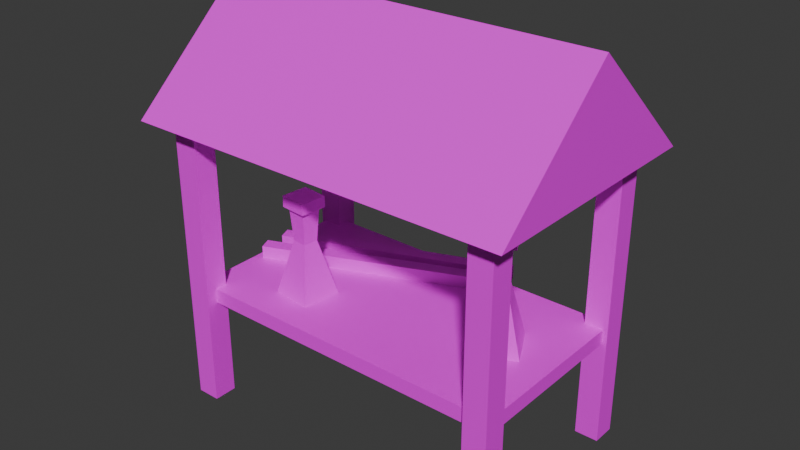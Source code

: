 # Source: market_stall.blend  (saved by Blender 4.3.34; exported with 4.5.12 LTS)
import bpy
from mathutils import Matrix  # noqa: F401  (used for matrix-valued properties, if any)

bpy.ops.wm.read_factory_settings(use_empty=True)
scene = bpy.context.scene
scene.name = 'Scene'

# ---- collections
col_collection = bpy.data.collections.new('Collection'); scene.collection.children.link(col_collection)

# ---- images (referenced by path relative to the original .blend; pixels are not part of the script)
import os
ASSET_DIR = os.environ.get("B2B_ASSET_DIR", "")  # directory of the original .blend (textures are referenced by path, not embedded)
HERE = os.path.dirname(os.path.abspath(__file__))  # packed textures are extracted next to this script under _unpacked/

def load_image(name, relpath, width, height, colorspace="sRGB"):
    """Load a texture the original file referenced (path relative to the .blend, or extracted next to this script)."""
    p = next((c for c in (os.path.join(HERE, relpath), os.path.join(ASSET_DIR, relpath)) if relpath and os.path.exists(c)), "")
    if p:
        img = bpy.data.images.load(p, check_existing=True)
        img.name = name
    else:  # same state as the original file: an image datablock whose file is absent (Cycles renders it pink)
        img = bpy.data.images.new(name, width, height)
        img.source = "FILE"
        img.filepath = "//" + (relpath or name)
    img.colorspace_settings.name = colorspace
    return img
img_color_palette_png = load_image('color-palette.png', 'color-palette.png', 1024, 1024, 'sRGB')

# ---- materials (node trees are filled in below, after node groups)
mat_material = bpy.data.materials.new('Material')
mat_material.alpha_threshold = 0.0
mat_material.roughness = 0.5
mat_material.line_color = (0.0, 0.0, 0.0, 1.0)

# ---- material node trees
mat_material.use_nodes = True; mat_material.node_tree.nodes.clear()
_N = mat_material.node_tree.nodes; _L = mat_material.node_tree.links
n0 = _N.new('ShaderNodeOutputMaterial'); n0.name = 'Material Output'; n0.location = (300, 300)
n1 = _N.new('ShaderNodeBsdfPrincipled'); n1.name = 'Principled BSDF'; n1.location = (10, 300)
n1.inputs[3].default_value = 1.45
n2 = _N.new('ShaderNodeTexImage'); n2.name = 'Image Texture'; n2.location = (-280, 260)
n2.image = img_color_palette_png
_L.new(n1.outputs[0], n0.inputs[0])
_L.new(n2.outputs[0], n1.inputs[0])
n0.is_active_output = True

# ---- world
world_world = bpy.data.worlds.new('World'); scene.world = world_world
world_world.use_nodes = True; world_world.node_tree.nodes.clear()
_N = world_world.node_tree.nodes; _L = world_world.node_tree.links
n0 = _N.new('ShaderNodeOutputWorld'); n0.name = 'World Output'; n0.location = (300, 300)
n1 = _N.new('ShaderNodeBackground'); n1.name = 'Background'; n1.location = (10, 300)
n1.inputs[0].default_value = (0.05088, 0.05088, 0.05088, 1.0)
_L.new(n1.outputs[0], n0.inputs[0])
n0.is_active_output = True
world_world.color = (0.05088, 0.05088, 0.05088)
world_world.sun_shadow_jitter_overblur = 0.0

# ---- meshes
me_plane = bpy.data.meshes.new('Plane')
me_plane.from_pydata([(-1.0, -1.0, 0.0), (1.0, -1.0, 0.0), (-1.0, 1.0, 0.0), (1.0, 1.0, 0.0), (-1.0, 0.0, 0.0), (0.0, -1.0, 0.0), (1.0, 0.0, 0.0), (0.0, 1.0, 0.0), (0.0, 0.0, 0.0), (-1.0, -0.5, 0.0), (0.5, -1.0, 0.0), (1.0, 0.5, 0.0), (-0.5, 1.0, 0.0), (-1.0, 0.5, 0.0), (-0.5, -1.0, 0.0), (1.0, -0.5, 0.0), (0.5, 1.0, 0.0), (0.0, 0.5, 0.0), (0.0, -0.5, 0.0), (-0.5, 0.0, 0.0), (0.5, 0.0, 0.0), (0.5, -0.5, 0.0), (-0.5, -0.5, 0.0), (-0.5, 0.5, 0.0), (0.5, 0.5, 0.0), (-1.0, 0.0, 0.9877), (1.0, 0.0, 0.9877), (0.0, 0.0, 0.9877), (-0.5, 0.0, 0.9877), (0.5, 0.0, 0.9877), (0.75, -1.0, 0.0), (-0.75, 1.0, 0.0), (-0.25, -1.0, 0.0), (0.25, 1.0, 0.0), (0.25, -1.0, 0.0), (-0.25, 1.0, 0.0), (-0.75, -1.0, 0.0), (0.75, 1.0, 0.0), (-0.75, 0.0, 0.9877), (0.25, 0.0, 0.9877), (-0.25, 0.0, 0.9877), (0.75, 0.0, 0.9877), (1.0, 0.5, 0.4938), (0.5, 0.5, 0.4938), (0.0, 0.5, 0.4938), (-1.0, 0.5, 0.4938), (-0.5, 0.5, 0.4938), (-1.0, -0.5, 0.4938), (-0.5, -0.5, 0.4938), (0.0, -0.5, 0.4938), (0.5, -0.5, 0.4938), (1.0, -0.5, 0.4938), (0.75, -0.5, 0.4938), (0.25, -0.5, 0.4938), (-0.25, -0.5, 0.4938), (-0.75, -0.5, 0.4938), (-0.75, 0.5, 0.4938), (-0.25, 0.5, 0.4938), (0.25, 0.5, 0.4938), (0.75, 0.5, 0.4938)], [], [(24, 11, 3, 37, 16), (23, 17, 7, 35, 12), (22, 18, 8, 19), (21, 15, 6, 20), (18, 21, 20, 8), (5, 34, 10, 21, 18), (10, 30, 1, 15, 21), (9, 22, 19, 4), (0, 36, 14, 22, 9), (14, 32, 5, 18, 22), (13, 23, 12, 31, 2), (4, 19, 23, 13), (19, 8, 17, 23), (17, 24, 16, 33, 7), (8, 20, 24, 17), (20, 6, 11, 24), (59, 42, 26, 41), (58, 43, 29, 39), (57, 44, 27, 40), (56, 46, 28, 38), (55, 38, 28, 48), (54, 40, 27, 49), (53, 39, 29, 50), (52, 41, 26, 51), (6, 15, 1, 51, 26), (3, 11, 6, 26, 42), (4, 13, 2, 45, 25), (0, 9, 4, 25, 47), (30, 52, 51, 1), (10, 50, 52, 30), (50, 29, 41, 52), (34, 53, 50, 10), (5, 49, 53, 34), (49, 27, 39, 53), (32, 54, 49, 5), (14, 48, 54, 32), (48, 28, 40, 54), (36, 55, 48, 14), (0, 47, 55, 36), (47, 25, 38, 55), (45, 56, 38, 25), (2, 31, 56, 45), (31, 12, 46, 56), (46, 57, 40, 28), (12, 35, 57, 46), (35, 7, 44, 57), (44, 58, 39, 27), (7, 33, 58, 44), (33, 16, 43, 58), (43, 59, 41, 29), (16, 37, 59, 43), (37, 3, 42, 59)])
_uv = me_plane.uv_layers.new(name='UVMap')
_uv.uv.foreach_set('vector', [0.6245, 0.2281, 0.6358, 0.2281, 0.6358, 0.2393, 0.6302, 0.2393, 0.6245, 0.2393, 0.602, 0.2281, 0.6133, 0.2281, 0.6133, 0.2393, 0.6076, 0.2393, 0.602, 0.2393, 0.602, 0.2055, 0.6133, 0.2055, 0.6133, 0.2168, 0.602, 0.2168, 0.6245, 0.2055, 0.6358, 0.2055, 0.6358, 0.2168, 0.6245, 0.2168, 0.6133, 0.2055, 0.6245, 0.2055, 0.6245, 0.2168, 0.6133, 0.2168, 0.6133, 0.1943, 0.6189, 0.1943, 0.6245, 0.1943, 0.6245, 0.2055, 0.6133, 0.2055, 0.6245, 0.1943, 0.6302, 0.1943, 0.6358, 0.1943, 0.6358, 0.2055, 0.6245, 0.2055, 0.5907, 0.2055, 0.602, 0.2055, 0.602, 0.2168, 0.5907, 0.2168, 0.5907, 0.1943, 0.5964, 0.1943, 0.602, 0.1943, 0.602, 0.2055, 0.5907, 0.2055, 0.602, 0.1943, 0.6076, 0.1943, 0.6133, 0.1943, 0.6133, 0.2055, 0.602, 0.2055, 0.5907, 0.2281, 0.602, 0.2281, 0.602, 0.2393, 0.5964, 0.2393, 0.5907, 0.2393, 0.5907, 0.2168, 0.602, 0.2168, 0.602, 0.2281, 0.5907, 0.2281, 0.602, 0.2168, 0.6133, 0.2168, 0.6133, 0.2281, 0.602, 0.2281, 0.6133, 0.2281, 0.6245, 0.2281, 0.6245, 0.2393, 0.6189, 0.2393, 0.6133, 0.2393, 0.6133, 0.2168, 0.6245, 0.2168, 0.6245, 0.2281, 0.6133, 0.2281, 0.6245, 0.2168, 0.6358, 0.2168, 0.6358, 0.2281, 0.6245, 0.2281, 0.4075, 0.73, 0.4132, 0.73, 0.4132, 0.7188, 0.4075, 0.7188, 0.3963, 0.73, 0.4019, 0.73, 0.4019, 0.7188, 0.3963, 0.7188, 0.385, 0.73, 0.3906, 0.73, 0.3906, 0.7188, 0.385, 0.7188, 0.3737, 0.73, 0.3794, 0.73, 0.3794, 0.7188, 0.3737, 0.7188, 0.3737, 0.5825, 0.3737, 0.5938, 0.3794, 0.5938, 0.3794, 0.5825, 0.385, 0.5825, 0.385, 0.5938, 0.3906, 0.5938, 0.3906, 0.5825, 0.3963, 0.5825, 0.3963, 0.5938, 0.4019, 0.5938, 0.4019, 0.5825, 0.4075, 0.5825, 0.4075, 0.5938, 0.4132, 0.5938, 0.4132, 0.5825, 0.4132, 0.5938, 0.4132, 0.5825, 0.4132, 0.5712, 0.4132, 0.5825, 0.4132, 0.5938, 0.4132, 0.6163, 0.4132, 0.605, 0.4132, 0.5938, 0.4132, 0.5938, 0.4132, 0.605, 0.3681, 0.5938, 0.3681, 0.605, 0.3681, 0.6163, 0.3681, 0.605, 0.3681, 0.5938, 0.3681, 0.5712, 0.3681, 0.5825, 0.3681, 0.5938, 0.3681, 0.5938, 0.3681, 0.5825, 0.4075, 0.6962, 0.4075, 0.7075, 0.4132, 0.7075, 0.4132, 0.6962, 0.4019, 0.5712, 0.4019, 0.5825, 0.4075, 0.5825, 0.4075, 0.5712, 0.4019, 0.7075, 0.4019, 0.7188, 0.4075, 0.7188, 0.4075, 0.7075, 0.3963, 0.6962, 0.3963, 0.7075, 0.4019, 0.7075, 0.4019, 0.6962, 0.3906, 0.5712, 0.3906, 0.5825, 0.3963, 0.5825, 0.3963, 0.5712, 0.3906, 0.7075, 0.3906, 0.7188, 0.3963, 0.7188, 0.3963, 0.7075, 0.385, 0.6962, 0.385, 0.7075, 0.3906, 0.7075, 0.3906, 0.6962, 0.3794, 0.5712, 0.3794, 0.5825, 0.385, 0.5825, 0.385, 0.5712, 0.3794, 0.7075, 0.3794, 0.7188, 0.385, 0.7188, 0.385, 0.7075, 0.3737, 0.6962, 0.3737, 0.7075, 0.3794, 0.7075, 0.3794, 0.6962, 0.3681, 0.5712, 0.3681, 0.5825, 0.3737, 0.5825, 0.3737, 0.5712, 0.3681, 0.7075, 0.3681, 0.7188, 0.3737, 0.7188, 0.3737, 0.7075, 0.3681, 0.605, 0.3737, 0.605, 0.3737, 0.5938, 0.3681, 0.5938, 0.3681, 0.7413, 0.3737, 0.7413, 0.3737, 0.73, 0.3681, 0.73, 0.3737, 0.6163, 0.3794, 0.6163, 0.3794, 0.605, 0.3737, 0.605, 0.3794, 0.605, 0.385, 0.605, 0.385, 0.5938, 0.3794, 0.5938, 0.3794, 0.7413, 0.385, 0.7413, 0.385, 0.73, 0.3794, 0.73, 0.385, 0.6163, 0.3906, 0.6163, 0.3906, 0.605, 0.385, 0.605, 0.3906, 0.605, 0.3963, 0.605, 0.3963, 0.5938, 0.3906, 0.5938, 0.3906, 0.7413, 0.3963, 0.7413, 0.3963, 0.73, 0.3906, 0.73, 0.3963, 0.6163, 0.4019, 0.6163, 0.4019, 0.605, 0.3963, 0.605, 0.4019, 0.605, 0.4075, 0.605, 0.4075, 0.5938, 0.4019, 0.5938, 0.4019, 0.7413, 0.4075, 0.7413, 0.4075, 0.73, 0.4019, 0.73, 0.4075, 0.6163, 0.4132, 0.6163, 0.4132, 0.605, 0.4075, 0.605])
me_plane.materials.append(mat_material)
me_plane.update()
me_cube_005 = bpy.data.meshes.new('Cube.005')
me_cube_005.from_pydata([(-1.0, -1.0, -1.0), (-1.0, -1.0, 23.49), (-1.0, 1.0, -1.0), (-1.0, 1.0, 23.49), (1.0, -1.0, -1.0), (1.0, -1.0, 23.49), (1.0, 1.0, -1.0), (1.0, 1.0, 23.49)], [], [(0, 1, 3, 2), (2, 3, 7, 6), (6, 7, 5, 4), (4, 5, 1, 0), (2, 6, 4, 0), (7, 3, 1, 5)])
_uv = me_cube_005.uv_layers.new(name='UVMap')
_uv.uv.foreach_set('vector', [0.6045, 0.1326, 0.6143, 0.1326, 0.6143, 0.1425, 0.6045, 0.1425, 0.6045, 0.1425, 0.6143, 0.1425, 0.6143, 0.1523, 0.6045, 0.1523, 0.6045, 0.1523, 0.6143, 0.1523, 0.6143, 0.1622, 0.6045, 0.1622, 0.6045, 0.1622, 0.6143, 0.1622, 0.6143, 0.172, 0.6045, 0.172, 0.5946, 0.1523, 0.6045, 0.1523, 0.6045, 0.1622, 0.5946, 0.1622, 0.6143, 0.1523, 0.6241, 0.1523, 0.6241, 0.1622, 0.6143, 0.1622])
me_cube_005.materials.append(mat_material)
me_cube_005.update()
me_cube_006 = bpy.data.meshes.new('Cube.006')
me_cube_006.from_pydata([(-1.0, -1.0, -1.0), (-1.0, -1.0, 23.49), (-1.0, 1.0, -1.0), (-1.0, 1.0, 23.49), (1.0, -1.0, -1.0), (1.0, -1.0, 23.49), (1.0, 1.0, -1.0), (1.0, 1.0, 23.49)], [], [(0, 1, 3, 2), (2, 3, 7, 6), (6, 7, 5, 4), (4, 5, 1, 0), (2, 6, 4, 0), (7, 3, 1, 5)])
_uv = me_cube_006.uv_layers.new(name='UVMap')
_uv.uv.foreach_set('vector', [0.6025, 0.1365, 0.6124, 0.1365, 0.6124, 0.1464, 0.6025, 0.1464, 0.6025, 0.1464, 0.6124, 0.1464, 0.6124, 0.1563, 0.6025, 0.1563, 0.6025, 0.1563, 0.6124, 0.1563, 0.6124, 0.1661, 0.6025, 0.1661, 0.6025, 0.1661, 0.6124, 0.1661, 0.6124, 0.176, 0.6025, 0.176, 0.5926, 0.1563, 0.6025, 0.1563, 0.6025, 0.1661, 0.5926, 0.1661, 0.6124, 0.1563, 0.6223, 0.1563, 0.6223, 0.1661, 0.6124, 0.1661])
me_cube_006.materials.append(mat_material)
me_cube_006.update()
me_cube_007 = bpy.data.meshes.new('Cube.007')
me_cube_007.from_pydata([(-1.0, -1.0, -1.0), (-1.0, -1.0, 23.49), (-1.0, 1.0, -1.0), (-1.0, 1.0, 23.49), (1.0, -1.0, -1.0), (1.0, -1.0, 23.49), (1.0, 1.0, -1.0), (1.0, 1.0, 23.49)], [], [(0, 1, 3, 2), (2, 3, 7, 6), (6, 7, 5, 4), (4, 5, 1, 0), (2, 6, 4, 0), (7, 3, 1, 5)])
_uv = me_cube_007.uv_layers.new(name='UVMap')
_uv.uv.foreach_set('vector', [0.5981, 0.1346, 0.6089, 0.1346, 0.6089, 0.1454, 0.5981, 0.1454, 0.5981, 0.1454, 0.6089, 0.1454, 0.6089, 0.1563, 0.5981, 0.1563, 0.5981, 0.1563, 0.6089, 0.1563, 0.6089, 0.1671, 0.5981, 0.1671, 0.5981, 0.1671, 0.6089, 0.1671, 0.6089, 0.1779, 0.5981, 0.1779, 0.5873, 0.1563, 0.5981, 0.1563, 0.5981, 0.1671, 0.5873, 0.1671, 0.6089, 0.1563, 0.6197, 0.1563, 0.6197, 0.1671, 0.6089, 0.1671])
me_cube_007.materials.append(mat_material)
me_cube_007.update()
me_cube_008 = bpy.data.meshes.new('Cube.008')
me_cube_008.from_pydata([(-1.0, -1.0, -1.0), (-1.0, -1.0, 23.49), (-1.0, 1.0, -1.0), (-1.0, 1.0, 23.49), (1.0, -1.0, -1.0), (1.0, -1.0, 23.49), (1.0, 1.0, -1.0), (1.0, 1.0, 23.49)], [], [(0, 1, 3, 2), (2, 3, 7, 6), (6, 7, 5, 4), (4, 5, 1, 0), (2, 6, 4, 0), (7, 3, 1, 5)])
_uv = me_cube_008.uv_layers.new(name='UVMap')
_uv.uv.foreach_set('vector', [0.6042, 0.1394, 0.6146, 0.1394, 0.6146, 0.1498, 0.6042, 0.1498, 0.6042, 0.1498, 0.6146, 0.1498, 0.6146, 0.1602, 0.6042, 0.1602, 0.6042, 0.1602, 0.6146, 0.1602, 0.6146, 0.1706, 0.6042, 0.1706, 0.6042, 0.1706, 0.6146, 0.1706, 0.6146, 0.181, 0.6042, 0.181, 0.5938, 0.1602, 0.6042, 0.1602, 0.6042, 0.1706, 0.5938, 0.1706, 0.6146, 0.1602, 0.625, 0.1602, 0.625, 0.1706, 0.6146, 0.1706])
me_cube_008.materials.append(mat_material)
me_cube_008.update()
me_cube_009 = bpy.data.meshes.new('Cube.009')
me_cube_009.from_pydata([(-1.0, -1.0, -1.0), (-1.0, -1.0, 1.0), (-1.0, 1.0, -1.0), (-1.0, 1.0, 1.0), (1.0, -1.0, -1.0), (1.0, -1.0, 1.0), (1.0, 1.0, -1.0), (1.0, 1.0, 1.0)], [], [(0, 1, 3, 2), (2, 3, 7, 6), (6, 7, 5, 4), (4, 5, 1, 0), (2, 6, 4, 0), (7, 3, 1, 5)])
_uv = me_cube_009.uv_layers.new(name='UVMap')
_uv.uv.foreach_set('vector', [0.6099, 0.1975, 0.6206, 0.1975, 0.6206, 0.2081, 0.6099, 0.2081, 0.6099, 0.2081, 0.6206, 0.2081, 0.6206, 0.2188, 0.6099, 0.2188, 0.6099, 0.2188, 0.6206, 0.2188, 0.6206, 0.2294, 0.6099, 0.2294, 0.6099, 0.2294, 0.6206, 0.2294, 0.6206, 0.24, 0.6099, 0.24, 0.5993, 0.2188, 0.6099, 0.2188, 0.6099, 0.2294, 0.5993, 0.2294, 0.6206, 0.2188, 0.6312, 0.2188, 0.6312, 0.2294, 0.6206, 0.2294])
me_cube_009.materials.append(mat_material)
me_cube_009.update()
me_cube_010 = bpy.data.meshes.new('Cube.010')
me_cube_010.from_pydata([(-1.0, -1.0, -1.0), (-1.0, -1.0, 1.0), (-1.0, 1.0, -1.0), (-1.0, 1.0, 1.0), (1.0, -1.0, -1.0), (1.0, -1.0, 1.0), (1.0, 1.0, -1.0), (1.0, 1.0, 1.0)], [], [(0, 1, 3, 2), (2, 3, 7, 6), (6, 7, 5, 4), (4, 5, 1, 0), (2, 6, 4, 0), (7, 3, 1, 5)])
_uv = me_cube_010.uv_layers.new(name='UVMap')
_uv.uv.foreach_set('vector', [0.8436, 0.2025, 0.8517, 0.2025, 0.8517, 0.2106, 0.8436, 0.2106, 0.8436, 0.2106, 0.8517, 0.2106, 0.8517, 0.2188, 0.8436, 0.2188, 0.8436, 0.2188, 0.8517, 0.2188, 0.8517, 0.2269, 0.8436, 0.2269, 0.8436, 0.2269, 0.8517, 0.2269, 0.8517, 0.235, 0.8436, 0.235, 0.8355, 0.2188, 0.8436, 0.2188, 0.8436, 0.2269, 0.8355, 0.2269, 0.8517, 0.2188, 0.8599, 0.2188, 0.8599, 0.2269, 0.8517, 0.2269])
me_cube_010.materials.append(mat_material)
me_cube_010.update()
me_cube_011 = bpy.data.meshes.new('Cube.011')
me_cube_011.from_pydata([(-1.0, -1.0, -1.0), (-1.0, -1.0, 1.0), (-1.0, 1.0, -1.0), (-1.0, 1.0, 1.0), (1.0, -1.0, -1.0), (1.0, -1.0, 1.0), (1.0, 1.0, -1.0), (1.0, 1.0, 1.0)], [], [(0, 1, 3, 2), (2, 3, 7, 6), (6, 7, 5, 4), (4, 5, 1, 0), (2, 6, 4, 0), (7, 3, 1, 5)])
_uv = me_cube_011.uv_layers.new(name='UVMap')
_uv.uv.foreach_set('vector', [0.6008, 0.1357, 0.6101, 0.1357, 0.6101, 0.145, 0.6008, 0.145, 0.6008, 0.145, 0.6101, 0.145, 0.6101, 0.1543, 0.6008, 0.1543, 0.6008, 0.1543, 0.6101, 0.1543, 0.6101, 0.1636, 0.6008, 0.1636, 0.6008, 0.1636, 0.6101, 0.1636, 0.6101, 0.1729, 0.6008, 0.1729, 0.5915, 0.1543, 0.6008, 0.1543, 0.6008, 0.1636, 0.5915, 0.1636, 0.6101, 0.1543, 0.6194, 0.1543, 0.6194, 0.1636, 0.6101, 0.1636])
me_cube_011.materials.append(mat_material)
me_cube_011.update()
me_cube = bpy.data.meshes.new('Cube')
me_cube.from_pydata([(-1.0, -1.0, -1.0), (-0.3659, -0.3659, 1.733), (-1.0, 1.0, -1.0), (-0.3659, 0.3659, 1.733), (1.0, -1.0, -1.0), (0.3659, -0.3659, 1.733), (1.0, 1.0, -1.0), (0.3659, 0.3659, 1.733), (-0.473, -0.473, 3.396), (-0.473, 0.473, 3.396), (0.473, 0.473, 3.396), (0.473, -0.473, 3.396), (-0.6559, -0.6559, 3.396), (-0.6559, 0.6559, 3.396), (0.6559, 0.6559, 3.396), (0.6559, -0.6559, 3.396), (-0.6559, -0.6559, 3.944), (-0.6559, 0.6559, 3.944), (0.6559, 0.6559, 3.944), (0.6559, -0.6559, 3.944)], [], [(0, 1, 3, 2), (2, 3, 7, 6), (6, 7, 5, 4), (4, 5, 1, 0), (2, 6, 4, 0), (5, 7, 10, 11), (8, 11, 15, 12), (3, 1, 8, 9), (1, 5, 11, 8), (7, 3, 9, 10), (15, 14, 18, 19), (10, 9, 13, 14), (11, 10, 14, 15), (9, 8, 12, 13), (18, 17, 16, 19), (13, 12, 16, 17), (12, 15, 19, 16), (14, 13, 17, 18)])
_uv = me_cube.uv_layers.new(name='UVMap')
_uv.uv.foreach_set('vector', [0.1365, 0.6003, 0.1405, 0.5826, 0.1452, 0.5826, 0.1493, 0.6003, 0.1727, 0.7292, 0.1768, 0.7115, 0.1815, 0.7115, 0.1855, 0.7292, 0.1621, 0.6003, 0.1662, 0.5826, 0.1709, 0.5826, 0.1749, 0.6003, 0.1749, 0.6003, 0.179, 0.5826, 0.1837, 0.5826, 0.1877, 0.6003, 0.1493, 0.6003, 0.1493, 0.6131, 0.1365, 0.6131, 0.1365, 0.6003, 0.1709, 0.5826, 0.1662, 0.5826, 0.1655, 0.572, 0.1715, 0.572, 0.6145, 0.1581, 0.6145, 0.1641, 0.6133, 0.1653, 0.6133, 0.1569, 0.1687, 0.7115, 0.164, 0.7115, 0.1633, 0.7009, 0.1694, 0.7009, 0.1837, 0.5826, 0.179, 0.5826, 0.1783, 0.572, 0.1844, 0.572, 0.158, 0.5826, 0.1534, 0.5826, 0.1527, 0.572, 0.1587, 0.572, 0.6322, 0.1569, 0.6322, 0.1653, 0.6287, 0.1653, 0.6287, 0.1569, 0.6205, 0.1641, 0.6205, 0.1581, 0.6217, 0.1569, 0.6217, 0.1653, 0.6145, 0.1641, 0.6205, 0.1641, 0.6217, 0.1653, 0.6133, 0.1653, 0.6205, 0.1581, 0.6145, 0.1581, 0.6133, 0.1569, 0.6217, 0.1569, 0.6133, 0.1569, 0.6133, 0.1653, 0.6049, 0.1653, 0.6049, 0.1569, 0.6049, 0.1569, 0.6049, 0.1653, 0.6014, 0.1653, 0.6014, 0.1569, 0.6252, 0.1569, 0.6252, 0.1653, 0.6217, 0.1653, 0.6217, 0.1569, 0.6287, 0.1569, 0.6287, 0.1653, 0.6252, 0.1653, 0.6252, 0.1569])
me_cube.materials.append(mat_material)
me_cube.update()
me_cube_002 = bpy.data.meshes.new('Cube.002')
me_cube_002.from_pydata([(-1.0, -1.0, -1.0), (-0.3659, -0.3659, 1.733), (-1.0, 1.0, -1.0), (-0.3659, 0.3659, 1.733), (1.0, -1.0, -1.0), (0.3659, -0.3659, 1.733), (1.0, 1.0, -1.0), (0.3659, 0.3659, 1.733), (-0.473, -0.473, 3.396), (-0.473, 0.473, 3.396), (0.473, 0.473, 3.396), (0.473, -0.473, 3.396), (-0.6559, -0.6559, 3.396), (-0.6559, 0.6559, 3.396), (0.6559, 0.6559, 3.396), (0.6559, -0.6559, 3.396), (-0.6559, -0.6559, 3.944), (-0.6559, 0.6559, 3.944), (0.6559, 0.6559, 3.944), (0.6559, -0.6559, 3.944)], [], [(0, 1, 3, 2), (2, 3, 7, 6), (6, 7, 5, 4), (4, 5, 1, 0), (2, 6, 4, 0), (5, 7, 10, 11), (8, 11, 15, 12), (3, 1, 8, 9), (1, 5, 11, 8), (7, 3, 9, 10), (15, 14, 18, 19), (10, 9, 13, 14), (11, 10, 14, 15), (9, 8, 12, 13), (18, 17, 16, 19), (13, 12, 16, 17), (12, 15, 19, 16), (14, 13, 17, 18)])
_uv = me_cube_002.uv_layers.new(name='UVMap')
_uv.uv.foreach_set('vector', [0.1365, 0.6003, 0.1405, 0.5826, 0.1452, 0.5826, 0.1493, 0.6003, 0.1727, 0.7292, 0.1768, 0.7115, 0.1815, 0.7115, 0.1855, 0.7292, 0.1621, 0.6003, 0.1662, 0.5826, 0.1709, 0.5826, 0.1749, 0.6003, 0.1749, 0.6003, 0.179, 0.5826, 0.1837, 0.5826, 0.1877, 0.6003, 0.1493, 0.6003, 0.1493, 0.6131, 0.1365, 0.6131, 0.1365, 0.6003, 0.1709, 0.5826, 0.1662, 0.5826, 0.1655, 0.572, 0.1715, 0.572, 0.6145, 0.1581, 0.6145, 0.1641, 0.6133, 0.1653, 0.6133, 0.1569, 0.1687, 0.7115, 0.164, 0.7115, 0.1633, 0.7009, 0.1694, 0.7009, 0.1837, 0.5826, 0.179, 0.5826, 0.1783, 0.572, 0.1844, 0.572, 0.158, 0.5826, 0.1534, 0.5826, 0.1527, 0.572, 0.1587, 0.572, 0.6322, 0.1569, 0.6322, 0.1653, 0.6287, 0.1653, 0.6287, 0.1569, 0.6205, 0.1641, 0.6205, 0.1581, 0.6217, 0.1569, 0.6217, 0.1653, 0.6145, 0.1641, 0.6205, 0.1641, 0.6217, 0.1653, 0.6133, 0.1653, 0.6205, 0.1581, 0.6145, 0.1581, 0.6133, 0.1569, 0.6217, 0.1569, 0.6133, 0.1569, 0.6133, 0.1653, 0.6049, 0.1653, 0.6049, 0.1569, 0.6049, 0.1569, 0.6049, 0.1653, 0.6014, 0.1653, 0.6014, 0.1569, 0.6252, 0.1569, 0.6252, 0.1653, 0.6217, 0.1653, 0.6217, 0.1569, 0.6287, 0.1569, 0.6287, 0.1653, 0.6252, 0.1653, 0.6252, 0.1569])
me_cube_002.materials.append(mat_material)
me_cube_002.update()

# ---- objects
ob_roof = bpy.data.objects.new('roof', me_plane)
ob_wood1 = bpy.data.objects.new('wood1', me_cube_005)
ob_wood2 = bpy.data.objects.new('wood2', me_cube_006)
ob_wood3 = bpy.data.objects.new('wood3', me_cube_007)
ob_wood4 = bpy.data.objects.new('wood4', me_cube_008)
ob_desk = bpy.data.objects.new('desk', me_cube_009)
ob_item1_nocol = bpy.data.objects.new('item1_nocol', me_cube_010)
ob_item2_nocol = bpy.data.objects.new('item2_nocol', me_cube_011)
ob_bottle2_nocol = bpy.data.objects.new('bottle2_nocol', me_cube)
ob_bottle1_nocol = bpy.data.objects.new('bottle1_nocol', me_cube_002)

# ---- transforms, parenting, visibility, modifiers, constraints
ob_roof.location = (0.0, 0.0, 3.651)
ob_roof.scale = (2.54, 1.629, 1.506)
ob_wood1.location = (2.121, -1.201, 0.0)
ob_wood1.scale = (0.1553, 0.1553, 0.1553)
ob_wood2.location = (-2.121, -1.201, 0.0)
ob_wood2.scale = (0.1553, 0.1553, 0.1553)
ob_wood3.location = (-2.121, 1.201, 0.0)
ob_wood3.scale = (0.1553, 0.1553, 0.1553)
ob_wood4.location = (2.121, 1.201, 0.0)
ob_wood4.scale = (0.1553, 0.1553, 0.1553)
ob_desk.location = (0.0, 0.0, 1.333)
ob_desk.scale = (2.215, 1.212, 0.09693)
ob_item1_nocol.location = (-0.7131, 0.4125, 1.507)
ob_item1_nocol.rotation_euler = (0.0, -0.0, 0.3978)
ob_item1_nocol.scale = (1.548, 0.08952, 0.08952)
ob_item2_nocol.location = (-0.7131, 0.7547, 1.509)
ob_item2_nocol.rotation_euler = (0.0, -0.0, 0.3751)
ob_item2_nocol.scale = (1.548, 0.08952, 0.08952)
ob_bottle2_nocol.location = (1.426, 2.239e-07, 1.718)
ob_bottle2_nocol.rotation_euler = (0.0, -0.0, 3.63)
ob_bottle2_nocol.scale = (0.3105, 0.3105, 0.3105)
ob_bottle1_nocol.location = (-1.043, -0.5293, 1.685)
ob_bottle1_nocol.rotation_euler = (0.0, -0.0, 1.464)
ob_bottle1_nocol.scale = (0.2694, 0.2694, 0.2694)

# ---- collection membership
col_collection.objects.link(ob_roof)
col_collection.objects.link(ob_wood1)
col_collection.objects.link(ob_wood2)
col_collection.objects.link(ob_wood3)
col_collection.objects.link(ob_wood4)
col_collection.objects.link(ob_desk)
col_collection.objects.link(ob_item1_nocol)
col_collection.objects.link(ob_item2_nocol)
col_collection.objects.link(ob_bottle2_nocol)
col_collection.objects.link(ob_bottle1_nocol)

# ---- scene / render settings (as saved in the file)
scene.frame_start = 1; scene.frame_end = 250; scene.frame_set(1)
scene.render.engine = 'BLENDER_EEVEE_NEXT'
bpy.context.view_layer.update()

# ---- added for rendering (the .blend has no active camera and no usable light): camera, sun
cam_auto = bpy.data.cameras.new('AutoCamera')
cam_auto.lens = 50.0
cam_auto.sensor_width = 36.0
cam_auto.clip_end = 1000.0
ob_auto_camera = bpy.data.objects.new('AutoCamera', cam_auto)
scene.collection.objects.link(ob_auto_camera)
ob_auto_camera.location = (7.42706, -8.91247, 8.43322)
ob_auto_camera.rotation_euler = (1.09748, -7.21219e-08, 0.694738)
scene.camera = ob_auto_camera
light_auto_sun = bpy.data.lights.new('AutoSun', 'SUN')
light_auto_sun.energy = 3.0
light_auto_sun.angle = 0.0523599
ob_auto_sun = bpy.data.objects.new('AutoSun', light_auto_sun)
scene.collection.objects.link(ob_auto_sun)
ob_auto_sun.rotation_euler = (0.872665, 0.174533, 0.523599)
bpy.context.view_layer.update()

